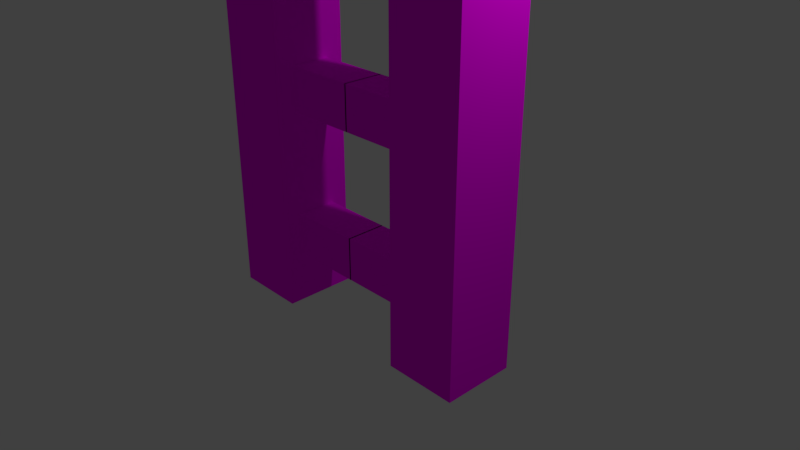 # Source: Ladder_2.blend  (saved by Blender 2.79.0; exported with 4.5.12 LTS)
import bpy
from mathutils import Matrix  # noqa: F401  (used for matrix-valued properties, if any)

bpy.ops.wm.read_factory_settings(use_empty=True)
scene = bpy.context.scene
scene.name = 'Scene'

# ---- collections
col_collection_1 = bpy.data.collections.new('Collection 1'); scene.collection.children.link(col_collection_1)

# ---- images (referenced by path relative to the original .blend; pixels are not part of the script)
import os
ASSET_DIR = os.environ.get("B2B_ASSET_DIR", "")  # directory of the original .blend (textures are referenced by path, not embedded)
HERE = os.path.dirname(os.path.abspath(__file__))  # packed textures are extracted next to this script under _unpacked/

def load_image(name, relpath, width, height, colorspace="sRGB"):
    """Load a texture the original file referenced (path relative to the .blend, or extracted next to this script)."""
    p = next((c for c in (os.path.join(HERE, relpath), os.path.join(ASSET_DIR, relpath)) if relpath and os.path.exists(c)), "")
    if p:
        img = bpy.data.images.load(p, check_existing=True)
        img.name = name
    else:  # same state as the original file: an image datablock whose file is absent (Cycles renders it pink)
        img = bpy.data.images.new(name, width, height)
        img.source = "FILE"
        img.filepath = "//" + (relpath or name)
    img.colorspace_settings.name = colorspace
    return img
img_bd086f9281b9a4af1b0eaa217922622f_jpg = load_image('bd086f9281b9a4af1b0eaa217922622f.jpg', 'bd086f9281b9a4af1b0eaa217922622f.jpg', 1024, 1024, 'sRGB')

# ---- materials (node trees are filled in below, after node groups)
mat_material_002 = bpy.data.materials.new('Material.002')
mat_material_002.alpha_threshold = 0.0
mat_material_002.roughness = 0.5

# ---- material node trees
mat_material_002.use_nodes = True; mat_material_002.node_tree.nodes.clear()
_N = mat_material_002.node_tree.nodes; _L = mat_material_002.node_tree.links
n0 = _N.new('ShaderNodeOutputMaterial'); n0.name = 'Material Output'; n0.location = (300, 300)
n1 = _N.new('ShaderNodeBsdfDiffuse'); n1.name = 'Diffuse BSDF'; n1.location = (10, 300)
n2 = _N.new('ShaderNodeTexImage'); n2.name = 'Image Texture'; n2.location = (-180, 300)
n2.width = 140
n2.image = img_bd086f9281b9a4af1b0eaa217922622f_jpg
_L.new(n1.outputs[0], n0.inputs[0])
_L.new(n2.outputs[0], n1.inputs[0])
n0.is_active_output = True

# ---- world
world_world = bpy.data.worlds.new('World'); scene.world = world_world
world_world.color = (0.05088, 0.05088, 0.05088)
world_world.use_sun_shadow = False
world_world.sun_shadow_jitter_overblur = 0.0
world_world.cycles.sampling_method = 'MANUAL'

# ---- cameras
cam_camera = bpy.data.cameras.new('Camera')
cam_camera.clip_end = 100.0
cam_camera.lens = 35.0
cam_camera.sensor_width = 32.0
cam_camera.sensor_height = 18.0
cam_camera.ortho_scale = 7.314
cam_camera.dof.focus_distance = 0.0
cam_camera_001 = bpy.data.cameras.new('Camera.001')
cam_camera_001.clip_end = 100.0
cam_camera_001.lens = 35.0
cam_camera_001.sensor_width = 32.0
cam_camera_001.sensor_height = 18.0
cam_camera_001.ortho_scale = 7.314
cam_camera_001.dof.focus_distance = 0.0

# ---- lights
light_lamp = bpy.data.lights.new('Lamp', 'POINT')
light_lamp.transmission_factor = 0.0
light_lamp.cutoff_distance = 30.0
light_lamp.energy = 100.0
light_lamp.shadow_buffer_clip_start = 1.001
light_lamp.shadow_soft_size = 0.1
light_lamp.shadow_maximum_resolution = 0.006
light_lamp.use_absolute_resolution = True
light_lamp_001 = bpy.data.lights.new('Lamp.001', 'POINT')
light_lamp_001.transmission_factor = 0.0
light_lamp_001.cutoff_distance = 30.0
light_lamp_001.energy = 100.0
light_lamp_001.shadow_buffer_clip_start = 1.001
light_lamp_001.shadow_soft_size = 0.1
light_lamp_001.shadow_maximum_resolution = 0.006
light_lamp_001.use_absolute_resolution = True

# ---- meshes
me_cube_001 = bpy.data.meshes.new('Cube.001')
me_cube_001.from_pydata([(1.99, 0.5571, -0.9641), (1.99, -0.4429, -0.9641), (0.9895, -0.4429, -0.9641), (0.9895, 0.5571, -0.9641), (1.99, 0.5571, 1.036), (1.99, -0.4429, 1.036), (0.9895, -0.4429, 1.036), (0.9895, 0.5571, 1.036), (1.004, 0.3321, -0.2584), (1.004, -0.2179, -0.2584), (-0.009942, -0.2179, -0.2584), (-0.009942, 0.3321, -0.2584), (1.004, 0.3321, 0.3303), (1.004, -0.2179, 0.3303), (-0.009942, -0.2179, 0.3303), (-0.009942, 0.3321, 0.3303)], [], [(0, 1, 2, 3), (0, 4, 5, 1), (1, 5, 6, 2), (2, 6, 7, 3), (4, 0, 3, 7), (8, 9, 10, 11), (12, 15, 14, 13), (9, 13, 14, 10), (12, 8, 11, 15)])
_uv = me_cube_001.uv_layers.new(name='UVMap')
_uv.uv.foreach_set('vector', [0.836, 0.5, 0.836, 0.75, 0.5573, 0.75, 0.5573, 0.5, 0.5573, 0.0, 0.5573, 0.5, 0.2787, 0.5, 0.2787, 8.941e-08, 0.2787, 0.5, 0.2787, 1.0, 0.0, 1.0, 4.983e-08, 0.5, 0.0, 0.5, 4.983e-08, 5.96e-08, 0.2787, 0.0, 0.2787, 0.5, 0.5573, 0.5, 0.5573, 0.0, 0.836, 4.47e-08, 0.836, 0.5, 0.836, 0.5068, 0.9892, 0.5068, 0.9892, 0.7602, 0.836, 0.7602, 0.9892, 0.2534, 0.9892, 0.5068, 0.836, 0.5068, 0.836, 0.2534, 1.0, 0.2534, 0.836, 0.2534, 0.836, 0.0, 1.0, 1.863e-08, 0.3933, 0.5, 0.5573, 0.5, 0.5573, 0.7534, 0.3933, 0.7534])
me_cube_001.materials.append(mat_material_002)
me_cube_001.use_remesh_preserve_volume = False
me_cube_001.use_remesh_preserve_attributes = False
me_cube_001.use_mirror_vertex_groups = False
me_cube_001.update()

# ---- objects
ob_lamp = bpy.data.objects.new('Lamp', light_lamp)
ob_camera = bpy.data.objects.new('Camera', cam_camera)
ob_camera_001 = bpy.data.objects.new('Camera.001', cam_camera_001)
ob_cube = bpy.data.objects.new('Cube', me_cube_001)
ob_lamp_001 = bpy.data.objects.new('Lamp.001', light_lamp_001)

# ---- transforms, parenting, visibility, modifiers, constraints
ob_lamp.location = (4.076, 1.005, 5.904)
ob_lamp.rotation_euler = (0.6503, 0.05522, 1.866)
ob_lamp.lock_rotations_4d = False
ob_lamp.empty_display_type = 'ARROWS'
ob_lamp.color = (0.0, 0.0, 0.0, 0.0)
ob_lamp.lineart.crease_threshold = 0.0
ob_camera.location = (7.481, -6.508, 5.344)
ob_camera.rotation_euler = (1.109, 0.0, 0.8149)
ob_camera.lock_rotations_4d = False
ob_camera.empty_display_type = 'ARROWS'
ob_camera.color = (0.0, 0.0, 0.0, 0.0)
ob_camera.display_type = 'WIRE'
ob_camera.lineart.crease_threshold = 0.0
ob_camera_001.location = (7.481, -6.508, 5.344)
ob_camera_001.rotation_euler = (1.109, 0.0, 0.8149)
ob_camera_001.lock_rotations_4d = False
ob_camera_001.empty_display_type = 'ARROWS'
ob_camera_001.color = (0.0, 0.0, 0.0, 0.0)
ob_camera_001.display_type = 'WIRE'
ob_camera_001.lineart.crease_threshold = 0.0
ob_cube.location = (0.0, -0.1053, 0.0)
ob_cube.lock_rotations_4d = False
ob_cube.empty_display_type = 'ARROWS'
ob_cube.lineart.crease_threshold = 0.0
_m = ob_cube.modifiers.new('Mirror', 'MIRROR')
_m = ob_cube.modifiers.new('Array', 'ARRAY')
_m.count = 10
_m.constant_offset_displace = (0.0, 0.0, 0.0)
_m.relative_offset_displace = (0.0, 0.0, 1.0)
_m.use_merge_vertices = True
ob_lamp_001.location = (4.076, 1.005, 5.904)
ob_lamp_001.rotation_euler = (0.6503, 0.05522, 1.866)
ob_lamp_001.lock_rotations_4d = False
ob_lamp_001.empty_display_type = 'ARROWS'
ob_lamp_001.color = (0.0, 0.0, 0.0, 0.0)
ob_lamp_001.lineart.crease_threshold = 0.0

# ---- collection membership
col_collection_1.objects.link(ob_lamp)
col_collection_1.objects.link(ob_camera)
col_collection_1.objects.link(ob_camera_001)
col_collection_1.objects.link(ob_cube)
col_collection_1.objects.link(ob_lamp_001)

# ---- scene / render settings (as saved in the file)
scene.camera = ob_camera
scene.frame_start = 1; scene.frame_end = 250; scene.frame_set(1)
scene.render.engine = 'CYCLES'
scene.render.resolution_percentage = 50
scene.render.pixel_aspect_y = 60.2
scene.render.dither_intensity = 0.0
scene.cycles.use_denoising = False
scene.cycles.samples = 128
scene.cycles.sampling_pattern = 'TABULATED_SOBOL'
scene.cycles.use_adaptive_sampling = False
scene.cycles.use_light_tree = False
scene.cycles.blur_glossy = 0.0
scene.cycles.sample_clamp_indirect = 0.0
scene.view_settings.view_transform = 'Standard'
bpy.context.view_layer.update()
